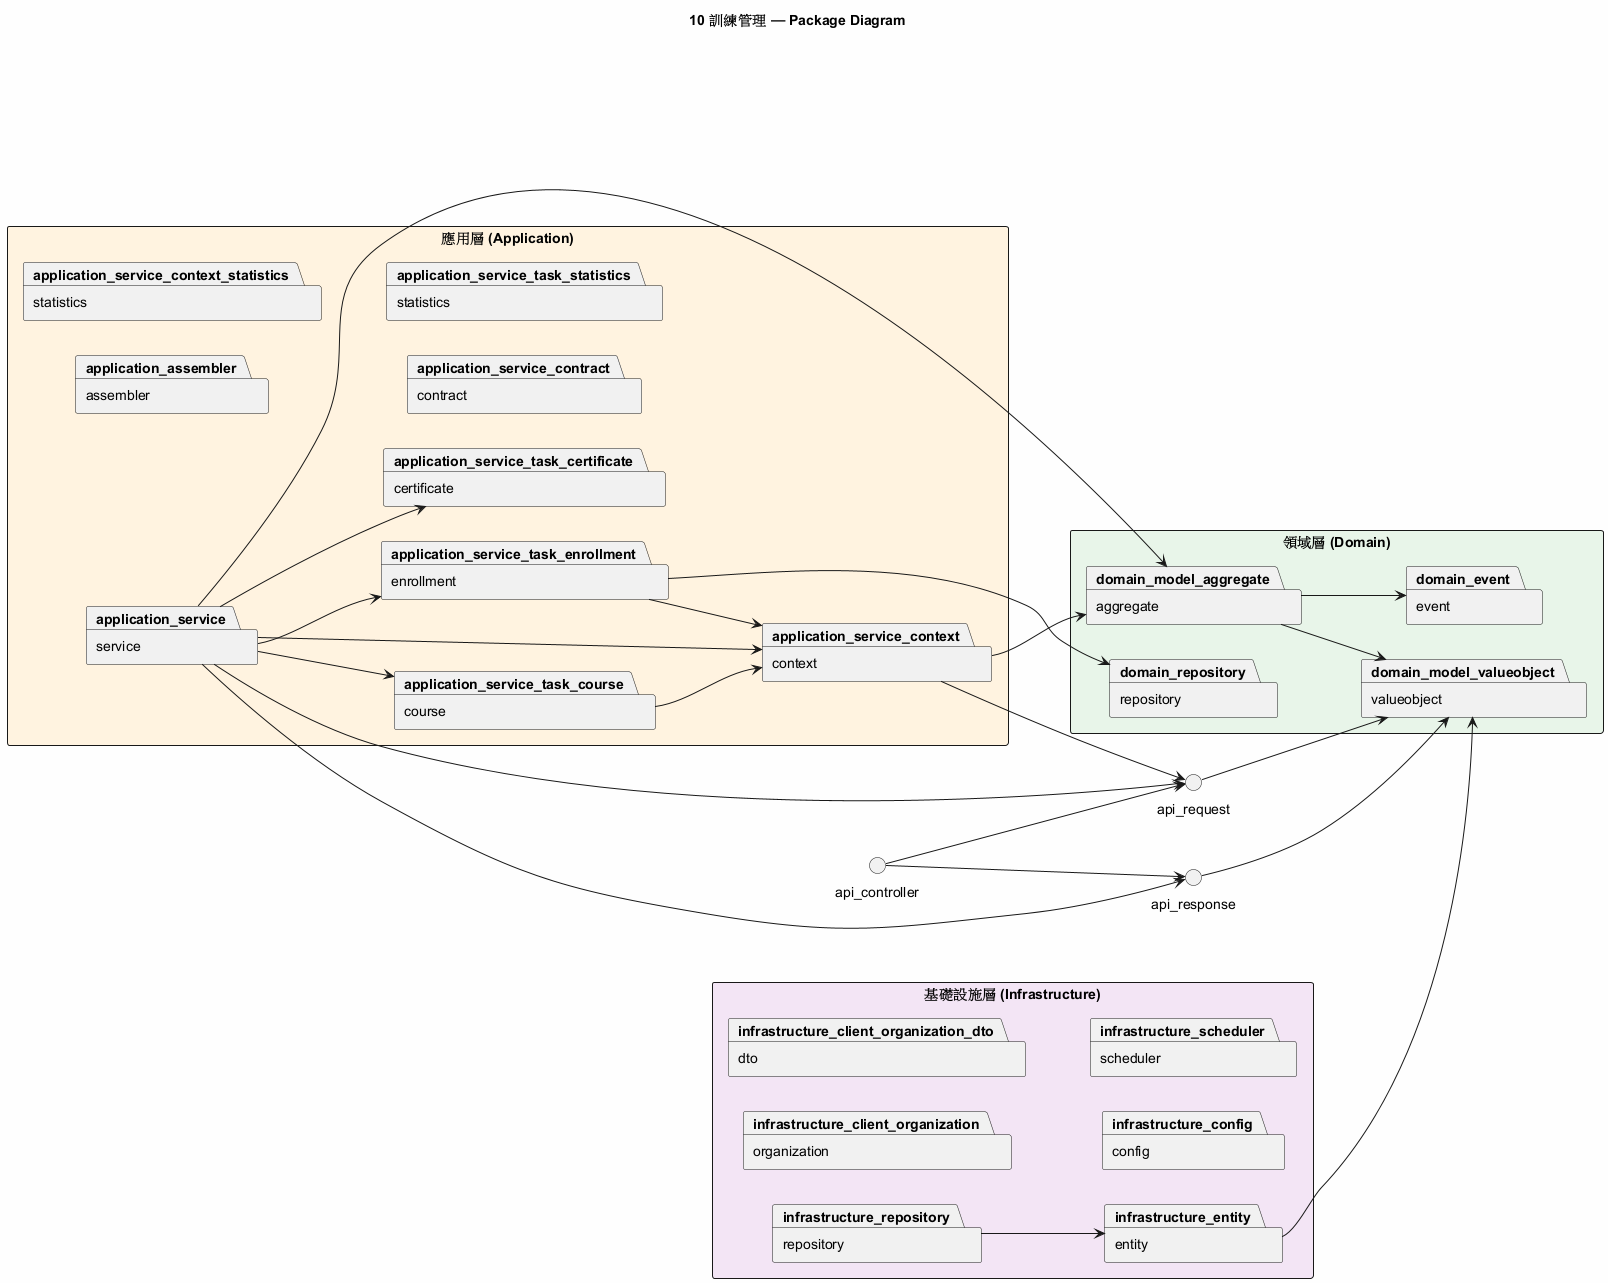

The diagram above was rendered by PlantUML. Its source (embedded in the PNG):
@startuml
title 10 訓練管理 — Package Diagram
skinparam packageStyle rectangle
skinparam backgroundColor #FEFEFE
left to right direction

package "應用層 (Application)" #FFF3E0 {
  package "assembler" as application_assembler
  package "service" as application_service
  package "context" as application_service_context
  package "statistics" as application_service_context_statistics
  package "contract" as application_service_contract
  package "certificate" as application_service_task_certificate
  package "course" as application_service_task_course
  package "enrollment" as application_service_task_enrollment
  package "statistics" as application_service_task_statistics
}

package "領域層 (Domain)" #E8F5E9 {
  package "event" as domain_event
  package "aggregate" as domain_model_aggregate
  package "valueobject" as domain_model_valueobject
  package "repository" as domain_repository
}

package "基礎設施層 (Infrastructure)" #F3E5F5 {
  package "organization" as infrastructure_client_organization
  package "dto" as infrastructure_client_organization_dto
  package "config" as infrastructure_config
  package "entity" as infrastructure_entity
  package "repository" as infrastructure_repository
  package "scheduler" as infrastructure_scheduler
}

application_service --> application_service_task_enrollment
application_service --> api_request
api_controller --> api_request
application_service --> api_response
api_request --> domain_model_valueobject
application_service --> application_service_context
application_service --> application_service_task_course
application_service_task_enrollment --> application_service_context
api_controller --> api_response
domain_model_aggregate --> domain_model_valueobject
application_service_context --> api_request
application_service_task_course --> application_service_context
domain_model_aggregate --> domain_event
infrastructure_repository --> infrastructure_entity
application_service --> domain_model_aggregate
application_service_context --> domain_model_aggregate
api_response --> domain_model_valueobject
application_service --> application_service_task_certificate
application_service_task_enrollment --> domain_repository
infrastructure_entity --> domain_model_valueobject
@enduml